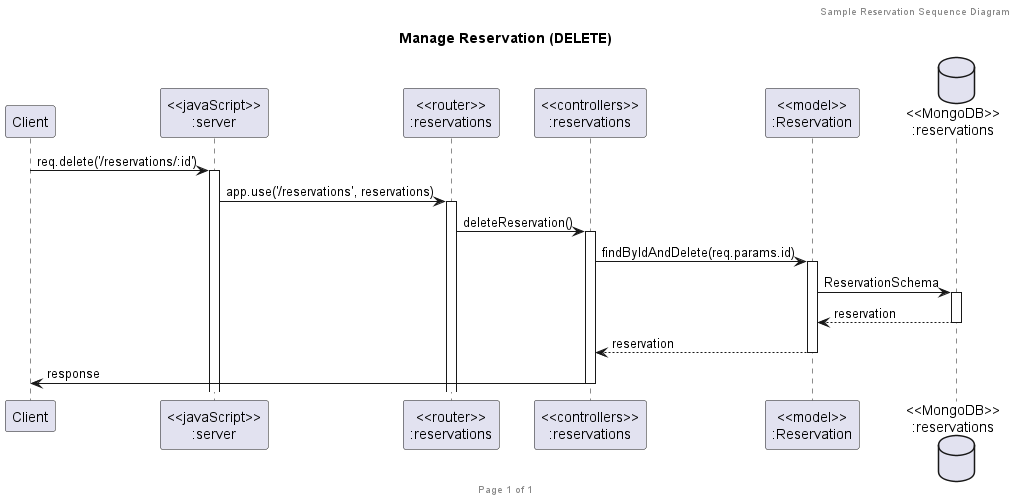

The diagram above was rendered by PlantUML. Its source (embedded in the PNG):
@startuml Manage Reservation (DELETE)

header Sample Reservation Sequence Diagram
footer Page %page% of %lastpage%
title "Manage Reservation (DELETE)"

participant "Client" as client
participant "<<javaScript>>\n:server" as server
participant "<<router>>\n:reservations" as routerReservations
participant "<<controllers>>\n:reservations" as controllersReservations
participant "<<model>>\n:Reservation" as modelReservation
database "<<MongoDB>>\n:reservations" as ReservationsDatabase

client->server ++:req.delete('/reservations/:id')
server->routerReservations ++:app.use('/reservations', reservations)
routerReservations -> controllersReservations ++:deleteReservation()
controllersReservations->modelReservation ++:findByIdAndDelete(req.params.id)
modelReservation ->ReservationsDatabase ++: ReservationSchema
ReservationsDatabase --> modelReservation --: reservation
controllersReservations <-- modelReservation --:reservation
controllersReservations->client --:response

@enduml